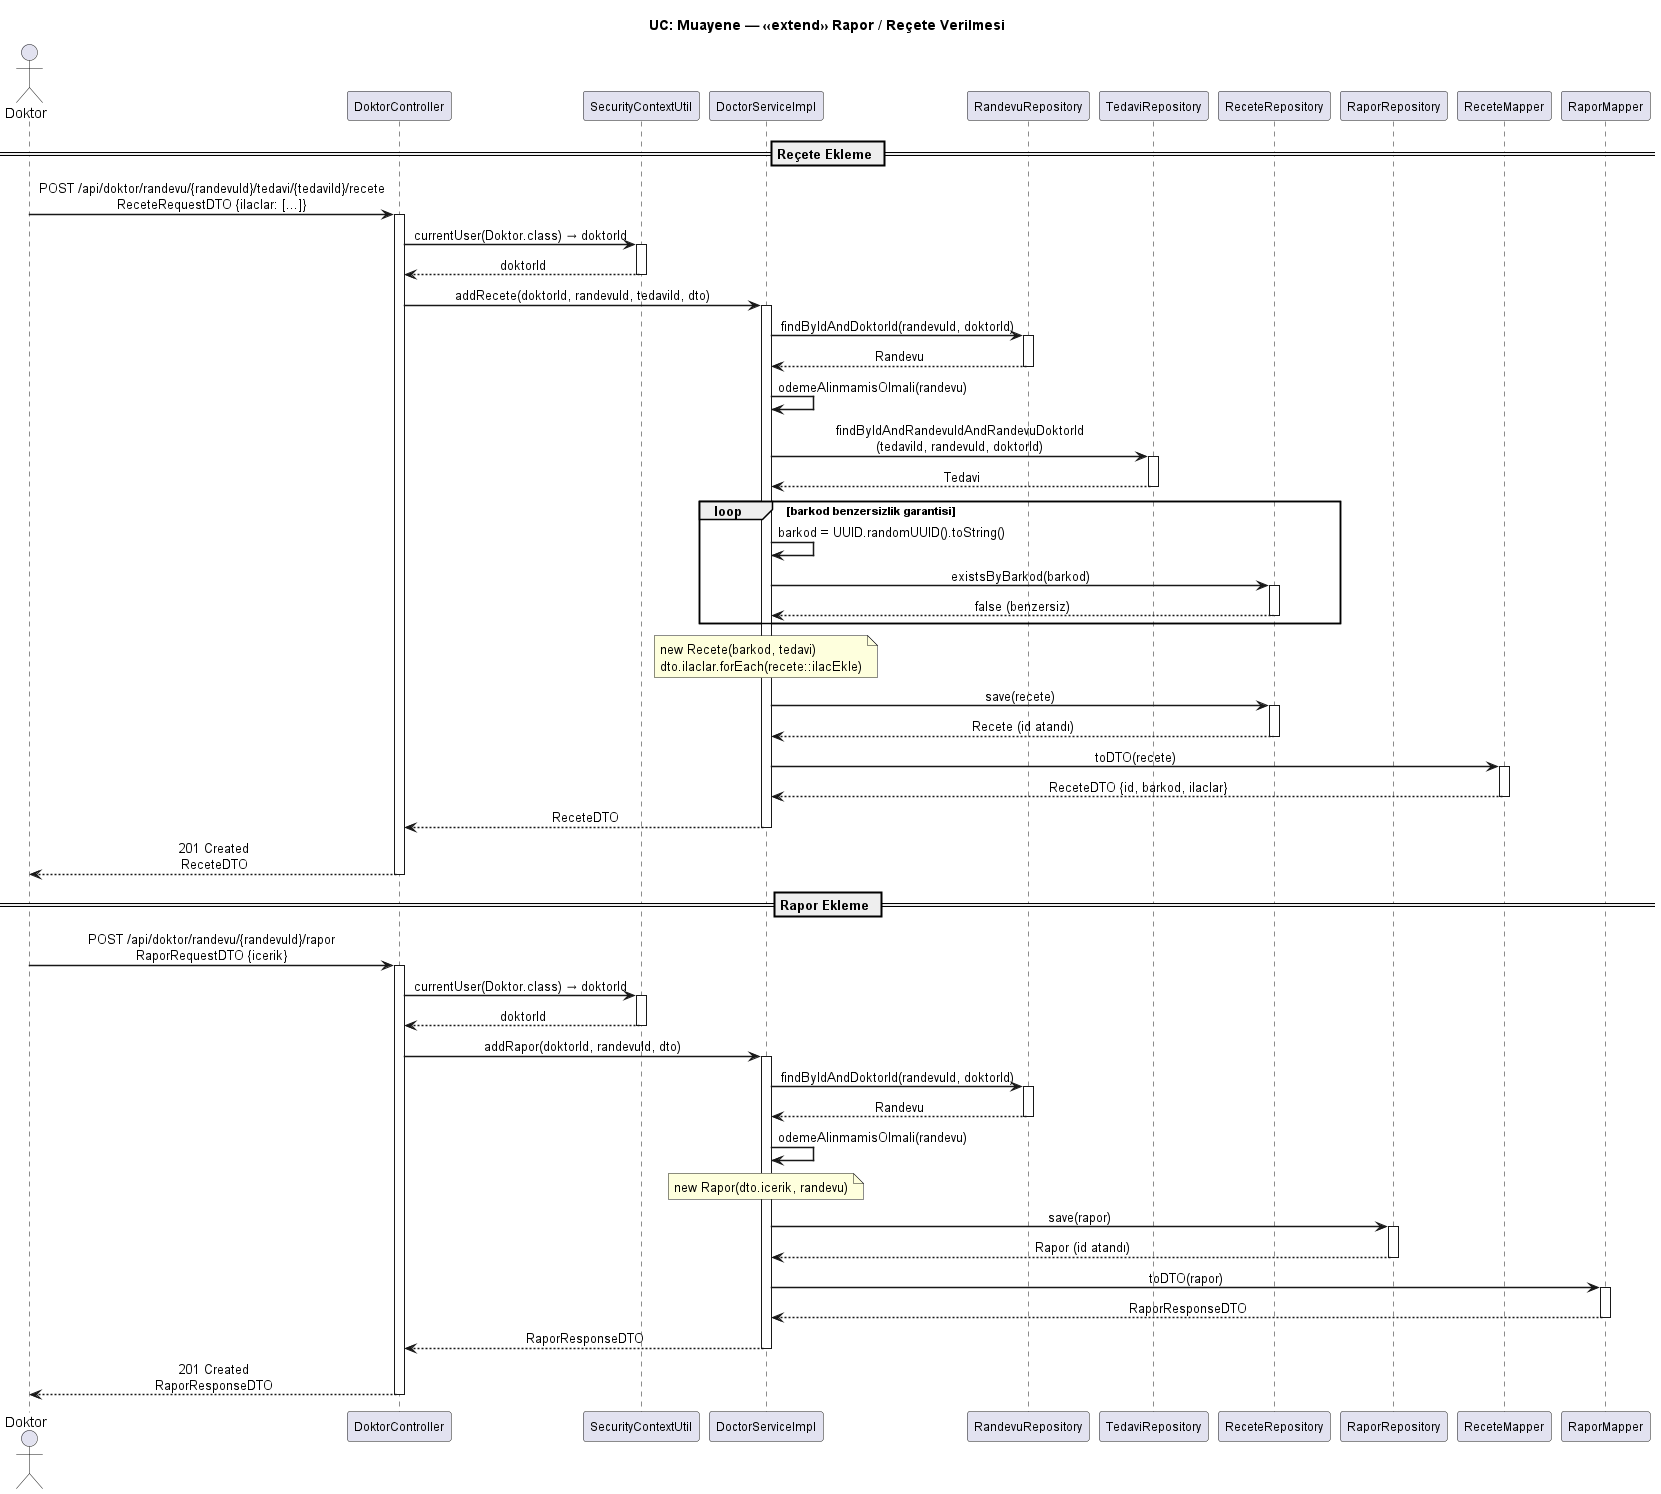

The diagram above was rendered by PlantUML. Its source (embedded in the PNG):
@startuml 05 - Muayene Recete ve Rapor Sequence

skinparam sequenceArrowThickness 1.5
skinparam participantFontSize 12
skinparam sequenceMessageAlign center
skinparam responseMessageBelowArrow true

title UC: Muayene — «extend» Rapor / Reçete Verilmesi

actor "Doktor" as DOC
participant "DoktorController" as CTRL
participant "SecurityContextUtil" as SEC
participant "DoctorServiceImpl" as SVC
participant "RandevuRepository" as RREP
participant "TedaviRepository" as TREP
participant "ReceteRepository" as CREP
participant "RaporRepository" as RPREP
participant "ReceteMapper" as CMAP
participant "RaporMapper" as RPMAP

== Reçete Ekleme ==

DOC -> CTRL : POST /api/doktor/randevu/{randevuId}/tedavi/{tedaviId}/recete\nReceteRequestDTO {ilaclar: [...]}

activate CTRL
CTRL -> SEC : currentUser(Doktor.class) → doktorId
activate SEC
SEC --> CTRL : doktorId
deactivate SEC

CTRL -> SVC : addRecete(doktorId, randevuId, tedaviId, dto)
activate SVC

SVC -> RREP : findByIdAndDoktorId(randevuId, doktorId)
activate RREP
RREP --> SVC : Randevu
deactivate RREP

SVC -> SVC : odemeAlinmamisOlmali(randevu)

SVC -> TREP : findByIdAndRandevuIdAndRandevuDoktorId\n(tedaviId, randevuId, doktorId)
activate TREP
TREP --> SVC : Tedavi
deactivate TREP

loop barkod benzersizlik garantisi
  SVC -> SVC : barkod = UUID.randomUUID().toString()
  SVC -> CREP : existsByBarkod(barkod)
  activate CREP
  CREP --> SVC : false (benzersiz)
  deactivate CREP
end

note over SVC
  new Recete(barkod, tedavi)
  dto.ilaclar.forEach(recete::ilacEkle)
end note

SVC -> CREP : save(recete)
activate CREP
CREP --> SVC : Recete (id atandı)
deactivate CREP

SVC -> CMAP : toDTO(recete)
activate CMAP
CMAP --> SVC : ReceteDTO {id, barkod, ilaclar}
deactivate CMAP

SVC --> CTRL : ReceteDTO
deactivate SVC
CTRL --> DOC : 201 Created\nReceteDTO
deactivate CTRL

== Rapor Ekleme ==

DOC -> CTRL : POST /api/doktor/randevu/{randevuId}/rapor\nRaporRequestDTO {icerik}

activate CTRL
CTRL -> SEC : currentUser(Doktor.class) → doktorId
activate SEC
SEC --> CTRL : doktorId
deactivate SEC

CTRL -> SVC : addRapor(doktorId, randevuId, dto)
activate SVC

SVC -> RREP : findByIdAndDoktorId(randevuId, doktorId)
activate RREP
RREP --> SVC : Randevu
deactivate RREP

SVC -> SVC : odemeAlinmamisOlmali(randevu)

note over SVC
  new Rapor(dto.icerik, randevu)
end note

SVC -> RPREP : save(rapor)
activate RPREP
RPREP --> SVC : Rapor (id atandı)
deactivate RPREP

SVC -> RPMAP : toDTO(rapor)
activate RPMAP
RPMAP --> SVC : RaporResponseDTO
deactivate RPMAP

SVC --> CTRL : RaporResponseDTO
deactivate SVC
CTRL --> DOC : 201 Created\nRaporResponseDTO
deactivate CTRL

@enduml